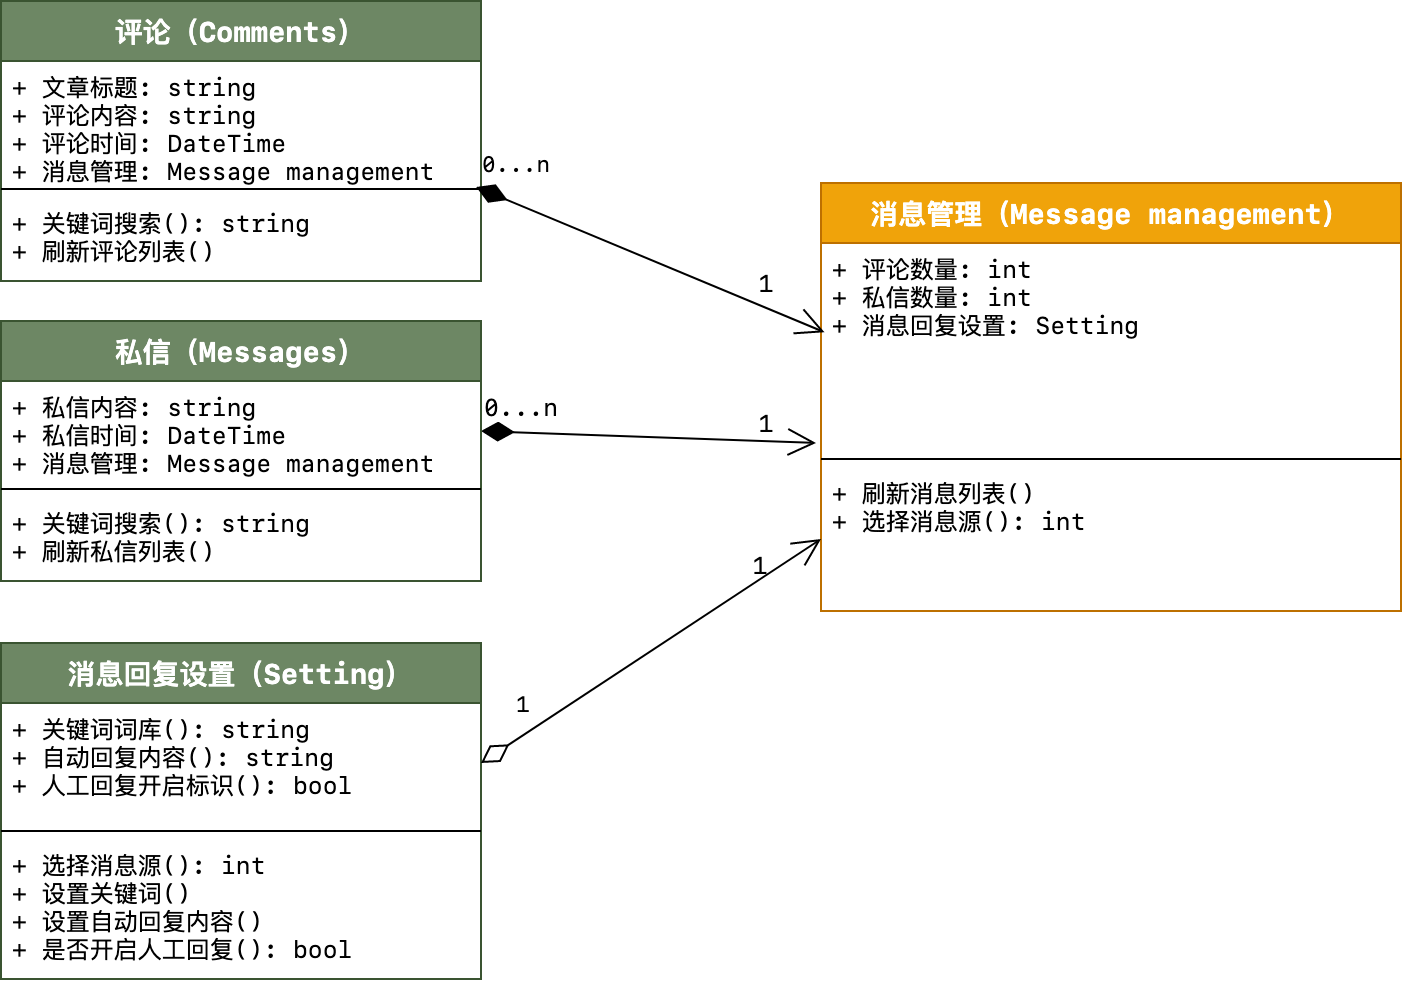

The diagram above was exported from draw.io. Its source (the exported page's mxGraphModel, read from the mxfile embedded in the PNG):
<mxGraphModel dx="946" dy="641" grid="1" gridSize="10" guides="1" tooltips="1" connect="1" arrows="1" fold="1" page="1" pageScale="1" pageWidth="827" pageHeight="1169" math="0" shadow="0">
  <root>
    <mxCell id="0" />
    <mxCell id="1" parent="0" />
    <mxCell id="YJgrN-Vo5FL3ECdHIfps-16" value="&lt;font style=&quot;font-size: 12px&quot;&gt;0...n&lt;/font&gt;" style="endArrow=open;html=1;endSize=12;startArrow=diamondThin;startSize=14;startFill=1;align=left;verticalAlign=bottom;fontSize=14;exitX=1;exitY=0.5;exitDx=0;exitDy=0;fontFamily=SF Mono;" parent="1" source="YJgrN-Vo5FL3ECdHIfps-30" edge="1">
      <mxGeometry x="-1" y="3" relative="1" as="geometry">
        <mxPoint x="277.5" y="830" as="sourcePoint" />
        <mxPoint x="437.5" y="830" as="targetPoint" />
      </mxGeometry>
    </mxCell>
    <mxCell id="YJgrN-Vo5FL3ECdHIfps-29" value="私信（Messages）" style="swimlane;fontStyle=1;align=center;verticalAlign=top;childLayout=stackLayout;horizontal=1;startSize=30;horizontalStack=0;resizeParent=1;resizeParentMax=0;resizeLast=0;collapsible=1;marginBottom=0;fontSize=14;fillColor=#6d8764;strokeColor=#3A5431;fontColor=#ffffff;fontFamily=SF Mono;" parent="1" vertex="1">
      <mxGeometry x="30" y="769" width="240" height="130" as="geometry" />
    </mxCell>
    <mxCell id="YJgrN-Vo5FL3ECdHIfps-30" value="+ 私信内容: string&#10;+ 私信时间: DateTime&#10;+ 消息管理: Message management" style="text;strokeColor=none;fillColor=none;align=left;verticalAlign=top;spacingLeft=4;spacingRight=4;overflow=hidden;rotatable=0;points=[[0,0.5],[1,0.5]];portConstraint=eastwest;fontFamily=SF Mono;" parent="YJgrN-Vo5FL3ECdHIfps-29" vertex="1">
      <mxGeometry y="30" width="240" height="50" as="geometry" />
    </mxCell>
    <mxCell id="YJgrN-Vo5FL3ECdHIfps-31" value="" style="line;strokeWidth=1;fillColor=none;align=left;verticalAlign=middle;spacingTop=-1;spacingLeft=3;spacingRight=3;rotatable=0;labelPosition=right;points=[];portConstraint=eastwest;fontFamily=SF Mono;" parent="YJgrN-Vo5FL3ECdHIfps-29" vertex="1">
      <mxGeometry y="80" width="240" height="8" as="geometry" />
    </mxCell>
    <mxCell id="YJgrN-Vo5FL3ECdHIfps-32" value="+ 关键词搜索(): string&#10;+ 刷新私信列表()" style="text;strokeColor=none;fillColor=none;align=left;verticalAlign=top;spacingLeft=4;spacingRight=4;overflow=hidden;rotatable=0;points=[[0,0.5],[1,0.5]];portConstraint=eastwest;fontFamily=SF Mono;" parent="YJgrN-Vo5FL3ECdHIfps-29" vertex="1">
      <mxGeometry y="88" width="240" height="42" as="geometry" />
    </mxCell>
    <mxCell id="YJgrN-Vo5FL3ECdHIfps-33" value="消息管理（Message management）" style="swimlane;fontStyle=1;align=center;verticalAlign=top;childLayout=stackLayout;horizontal=1;startSize=30;horizontalStack=0;resizeParent=1;resizeParentMax=0;resizeLast=0;collapsible=1;marginBottom=0;fontSize=14;fillColor=#f0a30a;strokeColor=#BD7000;fontColor=#ffffff;fontFamily=SF Mono;" parent="1" vertex="1">
      <mxGeometry x="440" y="700" width="290" height="214" as="geometry" />
    </mxCell>
    <mxCell id="YJgrN-Vo5FL3ECdHIfps-34" value="+ 评论数量: int&#10;+ 私信数量: int&#10;+ 消息回复设置: Setting" style="text;strokeColor=none;fillColor=none;align=left;verticalAlign=top;spacingLeft=4;spacingRight=4;overflow=hidden;rotatable=0;points=[[0,0.5],[1,0.5]];portConstraint=eastwest;fontFamily=SF Mono;" parent="YJgrN-Vo5FL3ECdHIfps-33" vertex="1">
      <mxGeometry y="30" width="290" height="104" as="geometry" />
    </mxCell>
    <mxCell id="YJgrN-Vo5FL3ECdHIfps-35" value="" style="line;strokeWidth=1;fillColor=none;align=left;verticalAlign=middle;spacingTop=-1;spacingLeft=3;spacingRight=3;rotatable=0;labelPosition=right;points=[];portConstraint=eastwest;fontFamily=SF Mono;" parent="YJgrN-Vo5FL3ECdHIfps-33" vertex="1">
      <mxGeometry y="134" width="290" height="8" as="geometry" />
    </mxCell>
    <mxCell id="YJgrN-Vo5FL3ECdHIfps-36" value="+ 刷新消息列表()&#10;+ 选择消息源(): int" style="text;strokeColor=none;fillColor=none;align=left;verticalAlign=top;spacingLeft=4;spacingRight=4;overflow=hidden;rotatable=0;points=[[0,0.5],[1,0.5]];portConstraint=eastwest;fontFamily=SF Mono;" parent="YJgrN-Vo5FL3ECdHIfps-33" vertex="1">
      <mxGeometry y="142" width="290" height="72" as="geometry" />
    </mxCell>
    <mxCell id="YJgrN-Vo5FL3ECdHIfps-38" value="&lt;font style=&quot;font-size: 12px&quot;&gt;1&lt;/font&gt;" style="text;html=1;strokeColor=none;fillColor=none;align=center;verticalAlign=middle;whiteSpace=wrap;rounded=0;fontSize=14;fontFamily=SF Mono;" parent="1" vertex="1">
      <mxGeometry x="393" y="739" width="40" height="20" as="geometry" />
    </mxCell>
    <mxCell id="YJgrN-Vo5FL3ECdHIfps-39" value="&lt;font style=&quot;font-size: 12px&quot;&gt;1&lt;/font&gt;" style="text;html=1;strokeColor=none;fillColor=none;align=center;verticalAlign=middle;whiteSpace=wrap;rounded=0;fontSize=14;fontFamily=SF Mono;" parent="1" vertex="1">
      <mxGeometry x="393" y="809" width="40" height="20" as="geometry" />
    </mxCell>
    <mxCell id="NV9-ts087RgjjQD-AmPv-7" value="消息回复设置（Setting）" style="swimlane;fontStyle=1;align=center;verticalAlign=top;childLayout=stackLayout;horizontal=1;startSize=30;horizontalStack=0;resizeParent=1;resizeParentMax=0;resizeLast=0;collapsible=1;marginBottom=0;fontSize=14;fillColor=#6d8764;strokeColor=#3A5431;fontColor=#ffffff;fontFamily=SF Mono;" parent="1" vertex="1">
      <mxGeometry x="30" y="930" width="240" height="168" as="geometry" />
    </mxCell>
    <mxCell id="NV9-ts087RgjjQD-AmPv-8" value="+ 关键词词库(): string&#10;+ 自动回复内容(): string&#10;+ 人工回复开启标识(): bool" style="text;strokeColor=none;fillColor=none;align=left;verticalAlign=top;spacingLeft=4;spacingRight=4;overflow=hidden;rotatable=0;points=[[0,0.5],[1,0.5]];portConstraint=eastwest;fontFamily=SF Mono;" parent="NV9-ts087RgjjQD-AmPv-7" vertex="1">
      <mxGeometry y="30" width="240" height="60" as="geometry" />
    </mxCell>
    <mxCell id="NV9-ts087RgjjQD-AmPv-9" value="" style="line;strokeWidth=1;fillColor=none;align=left;verticalAlign=middle;spacingTop=-1;spacingLeft=3;spacingRight=3;rotatable=0;labelPosition=right;points=[];portConstraint=eastwest;fontFamily=SF Mono;" parent="NV9-ts087RgjjQD-AmPv-7" vertex="1">
      <mxGeometry y="90" width="240" height="8" as="geometry" />
    </mxCell>
    <mxCell id="NV9-ts087RgjjQD-AmPv-10" value="+ 选择消息源(): int&#10;+ 设置关键词()&#10;+ 设置自动回复内容()&#10;+ 是否开启人工回复(): bool" style="text;strokeColor=none;fillColor=none;align=left;verticalAlign=top;spacingLeft=4;spacingRight=4;overflow=hidden;rotatable=0;points=[[0,0.5],[1,0.5]];portConstraint=eastwest;fontFamily=SF Mono;" parent="NV9-ts087RgjjQD-AmPv-7" vertex="1">
      <mxGeometry y="98" width="240" height="70" as="geometry" />
    </mxCell>
    <mxCell id="BqNUnUyZ4MFg3EHxXbci-2" value="评论（Comments）" style="swimlane;fontStyle=1;align=center;verticalAlign=top;childLayout=stackLayout;horizontal=1;startSize=30;horizontalStack=0;resizeParent=1;resizeParentMax=0;resizeLast=0;collapsible=1;marginBottom=0;fontSize=14;fillColor=#6d8764;strokeColor=#3A5431;fontColor=#ffffff;fontFamily=SF Mono;" parent="1" vertex="1">
      <mxGeometry x="30" y="609" width="240" height="140" as="geometry" />
    </mxCell>
    <mxCell id="BqNUnUyZ4MFg3EHxXbci-3" value="+ 文章标题: string&#10;+ 评论内容: string&#10;+ 评论时间: DateTime&#10;+ 消息管理: Message management" style="text;strokeColor=none;fillColor=none;align=left;verticalAlign=top;spacingLeft=4;spacingRight=4;overflow=hidden;rotatable=0;points=[[0,0.5],[1,0.5]];portConstraint=eastwest;fontFamily=SF Mono;" parent="BqNUnUyZ4MFg3EHxXbci-2" vertex="1">
      <mxGeometry y="30" width="240" height="60" as="geometry" />
    </mxCell>
    <mxCell id="BqNUnUyZ4MFg3EHxXbci-4" value="" style="line;strokeWidth=1;fillColor=none;align=left;verticalAlign=middle;spacingTop=-1;spacingLeft=3;spacingRight=3;rotatable=0;labelPosition=right;points=[];portConstraint=eastwest;fontFamily=SF Mono;" parent="BqNUnUyZ4MFg3EHxXbci-2" vertex="1">
      <mxGeometry y="90" width="240" height="8" as="geometry" />
    </mxCell>
    <mxCell id="BqNUnUyZ4MFg3EHxXbci-5" value="+ 关键词搜索(): string&#10;+ 刷新评论列表()" style="text;strokeColor=none;fillColor=none;align=left;verticalAlign=top;spacingLeft=4;spacingRight=4;overflow=hidden;rotatable=0;points=[[0,0.5],[1,0.5]];portConstraint=eastwest;fontFamily=SF Mono;" parent="BqNUnUyZ4MFg3EHxXbci-2" vertex="1">
      <mxGeometry y="98" width="240" height="42" as="geometry" />
    </mxCell>
    <mxCell id="BqNUnUyZ4MFg3EHxXbci-6" value="0...n" style="endArrow=open;html=1;endSize=12;startArrow=diamondThin;startSize=14;startFill=1;align=left;verticalAlign=bottom;entryX=0.006;entryY=0.429;entryDx=0;entryDy=0;entryPerimeter=0;exitX=0.99;exitY=1.05;exitDx=0;exitDy=0;exitPerimeter=0;fontFamily=SF Mono;" parent="1" source="BqNUnUyZ4MFg3EHxXbci-3" target="YJgrN-Vo5FL3ECdHIfps-34" edge="1">
      <mxGeometry x="-1" y="3" relative="1" as="geometry">
        <mxPoint x="270" y="697.5" as="sourcePoint" />
        <mxPoint x="430" y="697.5" as="targetPoint" />
      </mxGeometry>
    </mxCell>
    <mxCell id="BqNUnUyZ4MFg3EHxXbci-10" value="1" style="endArrow=open;html=1;endSize=12;startArrow=diamondThin;startSize=14;startFill=0;align=left;verticalAlign=bottom;entryX=0;entryY=0.5;entryDx=0;entryDy=0;exitX=1;exitY=0.5;exitDx=0;exitDy=0;fontFamily=SF Mono;" parent="1" source="NV9-ts087RgjjQD-AmPv-8" target="YJgrN-Vo5FL3ECdHIfps-36" edge="1">
      <mxGeometry x="-0.7528" y="9" relative="1" as="geometry">
        <mxPoint x="270" y="989.5" as="sourcePoint" />
        <mxPoint x="430" y="989.5" as="targetPoint" />
        <mxPoint as="offset" />
      </mxGeometry>
    </mxCell>
    <mxCell id="BqNUnUyZ4MFg3EHxXbci-19" value="&lt;font style=&quot;font-size: 12px&quot;&gt;1&lt;/font&gt;" style="text;html=1;strokeColor=none;fillColor=none;align=center;verticalAlign=middle;whiteSpace=wrap;rounded=0;fontSize=14;rotation=0;fontFamily=SF Mono;" parent="1" vertex="1">
      <mxGeometry x="390" y="880" width="40" height="20" as="geometry" />
    </mxCell>
  </root>
</mxGraphModel>